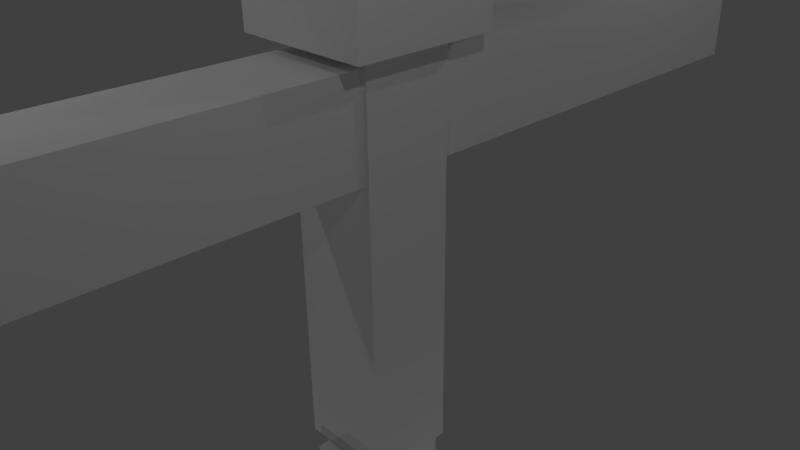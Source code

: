 # Source: cube_body.blend  (saved by Blender 2.68.0; exported with 4.5.12 LTS)
import bpy
from mathutils import Matrix  # noqa: F401  (used for matrix-valued properties, if any)

bpy.ops.wm.read_factory_settings(use_empty=True)
scene = bpy.context.scene
scene.name = 'Scene'

# ---- collections
col_collection_1 = bpy.data.collections.new('Collection 1'); scene.collection.children.link(col_collection_1)

# ---- materials (node trees are filled in below, after node groups)
mat_material = bpy.data.materials.new('Material')
mat_material.alpha_threshold = 0.0
mat_material.use_transparent_shadow = False
mat_material.roughness = 0.5
mat_material.specular_intensity = 0.0
mat_material.line_color = (0.0, 0.0, 0.0, 1.0)

# ---- material node trees

# ---- world
world_world = bpy.data.worlds.new('World'); scene.world = world_world
world_world.color = (0.05088, 0.05088, 0.05088)
world_world.use_sun_shadow = False
world_world.sun_shadow_jitter_overblur = 0.0
world_world.cycles.sampling_method = 'MANUAL'
world_world.cycles.sample_map_resolution = 256

# ---- cameras
cam_camera = bpy.data.cameras.new('Camera')
cam_camera.clip_end = 100.0
cam_camera.lens = 35.0
cam_camera.sensor_width = 32.0
cam_camera.sensor_height = 18.0
cam_camera.ortho_scale = 7.314
cam_camera.dof.focus_distance = 0.0
cam_camera.dof.aperture_fstop = 128.0

# ---- lights
light_lamp_006 = bpy.data.lights.new('Lamp.006', 'POINT')
light_lamp_006.transmission_factor = 0.0
light_lamp_006.cutoff_distance = 30.0
light_lamp_006.energy = 100.0
light_lamp_006.shadow_buffer_clip_start = 1.001
light_lamp_006.shadow_soft_size = 0.1
light_lamp_006.shadow_maximum_resolution = 0.006
light_lamp_006.use_absolute_resolution = True
light_lamp_006.cycles.use_multiple_importance_sampling = False
light_lamp_005 = bpy.data.lights.new('Lamp.005', 'POINT')
light_lamp_005.transmission_factor = 0.0
light_lamp_005.cutoff_distance = 30.0
light_lamp_005.energy = 100.0
light_lamp_005.shadow_buffer_clip_start = 1.001
light_lamp_005.shadow_soft_size = 0.1
light_lamp_005.shadow_maximum_resolution = 0.006
light_lamp_005.use_absolute_resolution = True
light_lamp_005.cycles.use_multiple_importance_sampling = False
light_lamp_004 = bpy.data.lights.new('Lamp.004', 'POINT')
light_lamp_004.transmission_factor = 0.0
light_lamp_004.cutoff_distance = 30.0
light_lamp_004.energy = 100.0
light_lamp_004.shadow_buffer_clip_start = 1.001
light_lamp_004.shadow_soft_size = 0.1
light_lamp_004.shadow_maximum_resolution = 0.006
light_lamp_004.use_absolute_resolution = True
light_lamp_004.cycles.use_multiple_importance_sampling = False
light_lamp_003 = bpy.data.lights.new('Lamp.003', 'POINT')
light_lamp_003.transmission_factor = 0.0
light_lamp_003.cutoff_distance = 30.0
light_lamp_003.energy = 100.0
light_lamp_003.shadow_buffer_clip_start = 1.001
light_lamp_003.shadow_soft_size = 0.1
light_lamp_003.shadow_maximum_resolution = 0.006
light_lamp_003.use_absolute_resolution = True
light_lamp_003.cycles.use_multiple_importance_sampling = False
light_lamp_002 = bpy.data.lights.new('Lamp.002', 'POINT')
light_lamp_002.transmission_factor = 0.0
light_lamp_002.cutoff_distance = 30.0
light_lamp_002.energy = 100.0
light_lamp_002.shadow_buffer_clip_start = 1.001
light_lamp_002.shadow_soft_size = 0.1
light_lamp_002.shadow_maximum_resolution = 0.006
light_lamp_002.use_absolute_resolution = True
light_lamp_002.cycles.use_multiple_importance_sampling = False
light_lamp_001 = bpy.data.lights.new('Lamp.001', 'POINT')
light_lamp_001.transmission_factor = 0.0
light_lamp_001.cutoff_distance = 30.0
light_lamp_001.energy = 100.0
light_lamp_001.shadow_buffer_clip_start = 1.001
light_lamp_001.shadow_soft_size = 0.1
light_lamp_001.shadow_maximum_resolution = 0.006
light_lamp_001.use_absolute_resolution = True
light_lamp_001.cycles.use_multiple_importance_sampling = False
light_lamp = bpy.data.lights.new('Lamp', 'POINT')
light_lamp.transmission_factor = 0.0
light_lamp.cutoff_distance = 30.0
light_lamp.energy = 100.0
light_lamp.shadow_buffer_clip_start = 1.001
light_lamp.shadow_soft_size = 0.1
light_lamp.shadow_maximum_resolution = 0.006
light_lamp.use_absolute_resolution = True
light_lamp.cycles.use_multiple_importance_sampling = False

# ---- meshes
me_cube_002 = bpy.data.meshes.new('Cube.002')
me_cube_002.from_pydata([(-0.348, -0.8038, -2.896), (-0.348, -0.08488, -2.896), (0.3709, -0.08488, -2.896), (0.3709, -0.8038, -2.896), (-0.348, -0.8038, -10.64), (-0.348, -0.08488, -10.64), (0.3709, -0.08488, -10.64), (0.3709, -0.8038, -10.64), (-0.3482, 0.07464, -2.896), (-0.3482, 0.7936, -2.896), (0.3708, 0.7936, -2.896), (0.3708, 0.07464, -2.896), (-0.3482, 0.07464, -10.64), (-0.3482, 0.7936, -10.64), (0.3708, 0.7936, -10.64), (0.3708, 0.07464, -10.64), (-0.6426, 0.6318, 1.334), (-0.6426, 7.119, 1.334), (0.6118, 7.119, 1.334), (0.6118, 0.6318, 1.334), (-0.6426, 0.6318, 2.704), (-0.6426, 7.119, 2.704), (0.6118, 7.119, 2.704), (0.6118, 0.6318, 2.704), (-0.6426, -7.106, 1.334), (-0.6426, -0.6181, 1.334), (0.6118, -0.6181, 1.334), (0.6118, -7.106, 1.334), (-0.6426, -7.106, 2.704), (-0.6426, -0.6181, 2.704), (0.6118, -0.6181, 2.704), (0.6118, -7.106, 2.704), (-1.0, -1.0, 2.876), (-1.0, 1.0, 2.876), (1.0, 1.0, 2.876), (1.0, -1.0, 2.876), (-1.0, -1.0, 4.876), (-1.0, 1.0, 4.876), (1.0, 1.0, 4.876), (1.0, -1.0, 4.876), (0.6723, -0.6249, 2.875), (0.6723, 0.6249, 2.875), (-0.6723, 0.6249, 2.875), (-0.6723, -0.6249, 2.875), (0.6723, -0.6249, -2.875), (0.6723, 0.6249, -2.875), (-0.6723, 0.6249, -2.875), (-0.6723, -0.6249, -2.875)], [], [(4, 5, 1, 0), (5, 6, 2, 1), (6, 7, 3, 2), (7, 4, 0, 3), (0, 1, 2, 3), (7, 6, 5, 4), (12, 13, 9, 8), (13, 14, 10, 9), (14, 15, 11, 10), (15, 12, 8, 11), (8, 9, 10, 11), (15, 14, 13, 12), (20, 21, 17, 16), (21, 22, 18, 17), (22, 23, 19, 18), (23, 20, 16, 19), (16, 17, 18, 19), (23, 22, 21, 20), (28, 29, 25, 24), (29, 30, 26, 25), (30, 31, 27, 26), (31, 28, 24, 27), (24, 25, 26, 27), (31, 30, 29, 28), (36, 37, 33, 32), (37, 38, 34, 33), (38, 39, 35, 34), (39, 36, 32, 35), (32, 33, 34, 35), (39, 38, 37, 36), (44, 45, 41, 40), (45, 46, 42, 41), (46, 47, 43, 42), (47, 44, 40, 43), (40, 41, 42, 43), (47, 46, 45, 44)])
_uv = me_cube_002.uv_layers.new(name='UVMap')
_uv.uv.foreach_set('vector', [0.04171, 0.4187, 0.08807, 0.4186, 0.0896, 0.9181, 0.04324, 0.9182, 0.8228, 0.4995, 0.7764, 0.4997, 0.7749, 0.0001422, 0.8212, 0.0, 0.2209, 0.4187, 0.2673, 0.4186, 0.2688, 0.9181, 0.2224, 0.9182, 0.8243, 0.0, 0.8707, 0.0001422, 0.8691, 0.4997, 0.8228, 0.4995, 0.8627, 0.9179, 0.8164, 0.9178, 0.8165, 0.8714, 0.8629, 0.8716, 0.863, 0.8714, 0.9094, 0.8716, 0.9092, 0.9179, 0.8629, 0.9178, 0.1313, 0.4187, 0.1777, 0.4186, 0.1792, 0.9181, 0.1328, 0.9182, 0.6528, 0.9181, 0.6064, 0.9182, 0.6049, 0.4187, 0.6512, 0.4185, 0.2688, 0.4187, 0.3151, 0.4186, 0.3167, 0.9181, 0.2703, 0.9182, 0.4421, 0.4185, 0.4884, 0.4187, 0.4869, 0.9182, 0.4406, 0.9181, 0.5692, 0.9245, 0.5229, 0.9246, 0.5227, 0.8782, 0.5691, 0.8781, 0.7699, 0.9178, 0.77, 0.8714, 0.8164, 0.8716, 0.8162, 0.9179, 0.1805, 0.4186, 0.1792, 0.0002709, 0.2675, 0.0, 0.2688, 0.4183, 0.5227, 0.7898, 0.6036, 0.7895, 0.6039, 0.8779, 0.523, 0.8781, 0.2701, 0.4186, 0.2688, 0.0002709, 0.3571, 0.0, 0.3584, 0.4183, 0.3588, 0.7898, 0.4397, 0.7895, 0.44, 0.8779, 0.3591, 0.8781, 0.3597, 0.4185, 0.3584, 0.0002481, 0.4393, 0.0, 0.4406, 0.4183, 0.5227, 0.4183, 0.524, 0.0, 0.6049, 0.0002482, 0.6036, 0.4185, 0.09088, 0.4186, 0.0896, 0.0002709, 0.1779, 0.0, 0.1792, 0.4183, 0.856, 0.4999, 0.9369, 0.4997, 0.9372, 0.588, 0.8563, 0.5882, 0.001283, 0.4186, 0.0, 0.000271, 0.08831, 0.0, 0.0896, 0.4183, 0.7749, 0.4999, 0.8558, 0.4997, 0.856, 0.588, 0.7752, 0.5882, 0.4418, 0.4185, 0.4406, 0.0002481, 0.5214, 0.0, 0.5227, 0.4183, 0.6049, 0.4183, 0.6062, 0.0, 0.687, 0.0002481, 0.6858, 0.4185, 0.9457, 0.871, 0.8168, 0.8714, 0.8164, 0.7425, 0.9453, 0.7421, 0.7749, 0.6131, 0.9038, 0.6127, 0.9042, 0.7417, 0.7753, 0.7421, 1.0, 0.4993, 0.871, 0.4997, 0.8707, 0.3707, 0.9996, 0.3703, 0.687, 0.7425, 0.816, 0.7421, 0.8164, 0.871, 0.6874, 0.8714, 0.871, 0.1293, 0.8707, 0.0003956, 0.9996, 0.0, 1.0, 0.129, 0.8707, 0.2414, 0.9996, 0.241, 1.0, 0.3699, 0.871, 0.3703, 0.3588, 0.4188, 0.4394, 0.4185, 0.4406, 0.7893, 0.36, 0.7895, 0.7749, 0.3708, 0.6882, 0.371, 0.687, 0.0002659, 0.7737, 0.0, 0.5227, 0.4188, 0.6033, 0.4185, 0.6044, 0.7893, 0.5239, 0.7895, 0.7749, 0.7418, 0.6882, 0.7421, 0.687, 0.3713, 0.7737, 0.371, 0.687, 0.8717, 0.7676, 0.8714, 0.7679, 0.9581, 0.6873, 0.9584, 0.9515, 0.216, 0.8709, 0.2163, 0.8707, 0.1296, 0.9512, 0.1293])
me_cube_002.materials.append(mat_material)
me_cube_002.use_remesh_preserve_volume = False
me_cube_002.use_remesh_preserve_attributes = False
me_cube_002.use_mirror_vertex_groups = False
me_cube_002.update()
arm_armature = bpy.data.armatures.new('Armature')  # bones are not reproduced

# ---- objects
ob_lamp_006 = bpy.data.objects.new('Lamp.006', light_lamp_006)
ob_lamp_005 = bpy.data.objects.new('Lamp.005', light_lamp_005)
ob_lamp_004 = bpy.data.objects.new('Lamp.004', light_lamp_004)
ob_lamp_003 = bpy.data.objects.new('Lamp.003', light_lamp_003)
ob_lamp_002 = bpy.data.objects.new('Lamp.002', light_lamp_002)
ob_lamp_001 = bpy.data.objects.new('Lamp.001', light_lamp_001)
ob_armature = bpy.data.objects.new('Armature', arm_armature)
ob_body = bpy.data.objects.new('Body', me_cube_002)
ob_lamp = bpy.data.objects.new('Lamp', light_lamp)
ob_camera = bpy.data.objects.new('Camera', cam_camera)

# ---- transforms, parenting, visibility, modifiers, constraints
ob_lamp_006.location = (-7.938, 1.487, -5.393)
ob_lamp_006.rotation_euler = (0.5982, 0.04614, 0.9998)
ob_lamp_006.lock_rotations_4d = False
ob_lamp_006.empty_display_type = 'ARROWS'
ob_lamp_006.color = (0.0, 0.0, 0.0, 0.0)
ob_lamp_006.lineart.crease_threshold = 0.0
ob_lamp_005.location = (-4.938, -2.702, -7.189)
ob_lamp_005.rotation_euler = (0.5982, 0.04614, 0.9998)
ob_lamp_005.lock_rotations_4d = False
ob_lamp_005.empty_display_type = 'ARROWS'
ob_lamp_005.color = (0.0, 0.0, 0.0, 0.0)
ob_lamp_005.lineart.crease_threshold = 0.0
ob_lamp_004.location = (-3.086, -4.632, 6.096)
ob_lamp_004.rotation_euler = (0.5982, 0.04614, 0.9998)
ob_lamp_004.lock_rotations_4d = False
ob_lamp_004.empty_display_type = 'ARROWS'
ob_lamp_004.color = (0.0, 0.0, 0.0, 0.0)
ob_lamp_004.lineart.crease_threshold = 0.0
ob_lamp_003.location = (3.674, -5.037, -7.451)
ob_lamp_003.rotation_euler = (0.5982, 0.04614, 0.9998)
ob_lamp_003.lock_rotations_4d = False
ob_lamp_003.empty_display_type = 'ARROWS'
ob_lamp_003.color = (0.0, 0.0, 0.0, 0.0)
ob_lamp_003.lineart.crease_threshold = 0.0
ob_lamp_002.location = (5.186, -2.348, 6.795)
ob_lamp_002.rotation_euler = (0.5982, 0.04614, 0.9998)
ob_lamp_002.lock_rotations_4d = False
ob_lamp_002.empty_display_type = 'ARROWS'
ob_lamp_002.color = (0.0, 0.0, 0.0, 0.0)
ob_lamp_002.lineart.crease_threshold = 0.0
ob_lamp_001.location = (5.109, 2.922, -8.021)
ob_lamp_001.rotation_euler = (0.5982, 0.04614, 0.9998)
ob_lamp_001.lock_rotations_4d = False
ob_lamp_001.empty_display_type = 'ARROWS'
ob_lamp_001.color = (0.0, 0.0, 0.0, 0.0)
ob_lamp_001.lineart.crease_threshold = 0.0
ob_armature.location = (0.007257, 0.0008487, -2.807)
ob_armature.lineart.crease_threshold = 0.0
ob_body.parent = ob_armature
ob_body.matrix_parent_inverse = Matrix(((1.0, 0.0, 0.0, -0.007257), (0.0, 1.0, 0.0, -0.0008487), (0.0, 0.0, 1.0, 2.807), (0.0, 0.0, 0.0, 1.0)))
ob_body.location = (0.0, 0.0, 0.0)
ob_body.lineart.crease_threshold = 0.0
_vg = ob_body.vertex_groups.new(name='Cintura')
_vg = ob_body.vertex_groups.new(name='Tronc')
_vg.add([40, 41, 42, 43, 44, 45, 46, 47], 1.0, 'REPLACE')
_vg = ob_body.vertex_groups.new(name='Cap')
_vg.add([32, 33, 34, 35, 36, 37, 38, 39], 1.0, 'REPLACE')
_vg = ob_body.vertex_groups.new(name='Braç2')
for _i, _w in zip([16, 17, 18, 19, 20, 21, 22, 23], [1.0, 1.0, 1.0, 1.0, 1.0, 1.0, 1.0, 1.0]): _vg.add([_i], _w, 'REPLACE')
_vg = ob_body.vertex_groups.new(name='Braç1')
for _i, _w in zip([24, 25, 26, 27, 28, 29, 30, 31], [1.0, 1.0, 1.0, 1.0, 1.0, 1.0, 1.0, 1.0]): _vg.add([_i], _w, 'REPLACE')
_vg = ob_body.vertex_groups.new(name='Cama1')
for _i, _w in zip([0, 1, 2, 3, 4, 5, 6, 7, 8, 9, 10, 11, 12, 13, 14, 15, 19, 20, 23, 25, 26, 29, 30, 32, 33, 34, 35, 40, 41, 42, 43, 44, 45, 46, 47], [0.9726, 1.0, 1.0, 1.0, 0.9594, 1.0, 1.0, 1.0, 0.0, 0.0, 0.0, 0.0, 0.0, 0.0, 0.0, 0.0, 0.0, 0.0, 0.0, 0.0, 0.0, 0.0, 0.0, 0.0, 0.0, 0.0, 0.0, 0.0, 0.0, 0.0, 0.0, 0.0152, 0.0, 0.0, 0.0]): _vg.add([_i], _w, 'REPLACE')
_vg = ob_body.vertex_groups.new(name='Cama2')
for _i, _w in zip([0, 1, 2, 3, 4, 5, 6, 7, 8, 9, 10, 11, 12, 13, 14, 15, 16, 19, 20, 23, 25, 26, 29, 30, 32, 33, 34, 35, 40, 41, 42, 43, 44, 45, 46, 47], [0.0, 0.0, 0.0, 0.0, 0.0, 0.0, 0.0, 0.0, 1.0, 1.0, 1.0, 1.0, 1.0, 1.0, 1.0, 1.0, 0.0, 0.0, 0.0, 0.0, 0.0, 0.0, 0.0, 0.0, 0.0, 0.0, 0.0, 0.0, 0.0, 0.0, 0.0, 0.0, 0.0, 0.0, 0.0, 0.0]): _vg.add([_i], _w, 'REPLACE')
_m = ob_body.modifiers.new('Armature', 'ARMATURE')
_m.object = ob_armature
ob_lamp.location = (3.968, 5.946, 6.84)
ob_lamp.rotation_euler = (0.5982, 0.04614, 0.9998)
ob_lamp.lock_rotations_4d = False
ob_lamp.empty_display_type = 'ARROWS'
ob_lamp.color = (0.0, 0.0, 0.0, 0.0)
ob_lamp.lineart.crease_threshold = 0.0
ob_camera.location = (7.481, -6.508, 5.344)
ob_camera.rotation_euler = (1.109, 0.01082, 0.8149)
ob_camera.lock_rotations_4d = False
ob_camera.empty_display_type = 'ARROWS'
ob_camera.color = (0.0, 0.0, 0.0, 0.0)
ob_camera.display_type = 'WIRE'
ob_camera.lineart.crease_threshold = 0.0

# ---- collection membership
col_collection_1.objects.link(ob_lamp_006)
col_collection_1.objects.link(ob_lamp_005)
col_collection_1.objects.link(ob_lamp_004)
col_collection_1.objects.link(ob_lamp_003)
col_collection_1.objects.link(ob_lamp_002)
col_collection_1.objects.link(ob_lamp_001)
col_collection_1.objects.link(ob_armature)
col_collection_1.objects.link(ob_body)
col_collection_1.objects.link(ob_lamp)
col_collection_1.objects.link(ob_camera)

# ---- scene / render settings (as saved in the file)
scene.camera = ob_camera
scene.frame_start = 0; scene.frame_end = 200; scene.frame_set(200)
scene.render.engine = 'BLENDER_EEVEE_NEXT'
scene.render.image_settings.color_mode = 'RGB'
scene.render.image_settings.compression = 90
scene.render.resolution_percentage = 50
scene.render.dither_intensity = 0.0
scene.cycles.use_denoising = False
scene.cycles.samples = 10
scene.cycles.sampling_pattern = 'TABULATED_SOBOL'
scene.cycles.light_sampling_threshold = 0.0
scene.cycles.use_adaptive_sampling = False
scene.cycles.use_light_tree = False
scene.cycles.blur_glossy = 0.0
scene.cycles.volume_bounces = 1
scene.cycles.pixel_filter_type = 'GAUSSIAN'
scene.cycles.sample_clamp_indirect = 0.0
scene.view_settings.view_transform = 'Standard'
bpy.context.view_layer.update()
